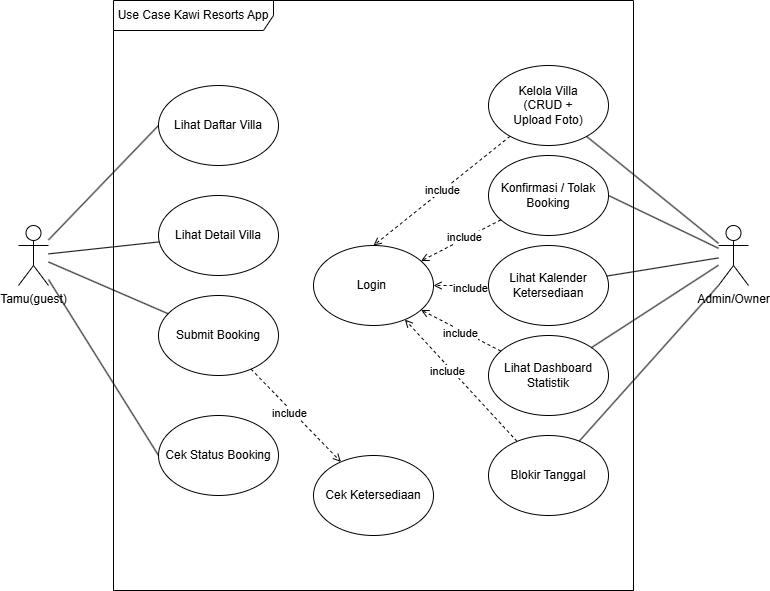

The diagram above was exported from draw.io. Its source (the exported page's mxGraphModel, read from the mxfile embedded in the PNG):
<mxGraphModel dx="1426" dy="777" grid="1" gridSize="10" guides="1" tooltips="1" connect="1" arrows="1" fold="1" page="1" pageScale="1" pageWidth="850" pageHeight="1100" math="0" shadow="0">
  <root>
    <mxCell id="0" />
    <mxCell id="1" parent="0" />
    <mxCell id="HwdMWZo65YvHh5J28ZkQ-5" parent="1" style="shape=umlFrame;whiteSpace=wrap;html=1;pointerEvents=0;recursiveResize=0;container=1;collapsible=0;width=160;" value="Use Case Kawi Resorts App" vertex="1">
      <mxGeometry height="590" width="520" x="165" y="255" as="geometry" />
    </mxCell>
    <mxCell id="HwdMWZo65YvHh5J28ZkQ-8" parent="HwdMWZo65YvHh5J28ZkQ-5" style="ellipse;whiteSpace=wrap;html=1;" value="Lihat Daftar Villa" vertex="1">
      <mxGeometry height="80" width="120" x="45" y="85" as="geometry" />
    </mxCell>
    <mxCell id="HwdMWZo65YvHh5J28ZkQ-9" parent="HwdMWZo65YvHh5J28ZkQ-5" style="ellipse;whiteSpace=wrap;html=1;" value="Lihat Detail Villa" vertex="1">
      <mxGeometry height="80" width="120" x="45" y="195" as="geometry" />
    </mxCell>
    <mxCell id="HwdMWZo65YvHh5J28ZkQ-13" edge="1" parent="HwdMWZo65YvHh5J28ZkQ-5" source="HwdMWZo65YvHh5J28ZkQ-10" style="rounded=0;orthogonalLoop=1;jettySize=auto;html=1;dashed=1;endArrow=open;endFill=0;" target="HwdMWZo65YvHh5J28ZkQ-12">
      <mxGeometry relative="1" as="geometry" />
    </mxCell>
    <mxCell id="HwdMWZo65YvHh5J28ZkQ-14" connectable="0" parent="HwdMWZo65YvHh5J28ZkQ-13" style="edgeLabel;html=1;align=center;verticalAlign=middle;resizable=0;points=[];" value="include" vertex="1">
      <mxGeometry relative="1" x="-0.0986" y="-3" as="geometry">
        <mxPoint as="offset" />
      </mxGeometry>
    </mxCell>
    <mxCell id="HwdMWZo65YvHh5J28ZkQ-10" parent="HwdMWZo65YvHh5J28ZkQ-5" style="ellipse;whiteSpace=wrap;html=1;" value="Submit Booking" vertex="1">
      <mxGeometry height="80" width="120" x="45" y="295" as="geometry" />
    </mxCell>
    <mxCell id="HwdMWZo65YvHh5J28ZkQ-11" parent="HwdMWZo65YvHh5J28ZkQ-5" style="ellipse;whiteSpace=wrap;html=1;" value="Cek Status Booking" vertex="1">
      <mxGeometry height="80" width="120" x="45" y="415" as="geometry" />
    </mxCell>
    <mxCell id="HwdMWZo65YvHh5J28ZkQ-12" parent="HwdMWZo65YvHh5J28ZkQ-5" style="ellipse;whiteSpace=wrap;html=1;" value="Cek Ketersediaan" vertex="1">
      <mxGeometry height="80" width="120" x="200" y="455" as="geometry" />
    </mxCell>
    <mxCell id="HwdMWZo65YvHh5J28ZkQ-32" edge="1" parent="HwdMWZo65YvHh5J28ZkQ-5" source="HwdMWZo65YvHh5J28ZkQ-15" style="rounded=0;orthogonalLoop=1;jettySize=auto;html=1;entryX=0.5;entryY=0;entryDx=0;entryDy=0;dashed=1;endArrow=open;endFill=0;" target="HwdMWZo65YvHh5J28ZkQ-20" value="include">
      <mxGeometry relative="1" as="geometry" />
    </mxCell>
    <mxCell id="HwdMWZo65YvHh5J28ZkQ-15" parent="HwdMWZo65YvHh5J28ZkQ-5" style="ellipse;whiteSpace=wrap;html=1;" value="&lt;div&gt;Kelola Villa &lt;br&gt;(CRUD +&lt;br&gt;Upload Foto)&lt;/div&gt;" vertex="1">
      <mxGeometry height="80" width="120" x="375" y="65" as="geometry" />
    </mxCell>
    <mxCell id="HwdMWZo65YvHh5J28ZkQ-33" edge="1" parent="HwdMWZo65YvHh5J28ZkQ-5" source="HwdMWZo65YvHh5J28ZkQ-16" style="rounded=0;orthogonalLoop=1;jettySize=auto;html=1;dashed=1;endArrow=open;endFill=0;" target="HwdMWZo65YvHh5J28ZkQ-20">
      <mxGeometry relative="1" as="geometry" />
    </mxCell>
    <mxCell id="HwdMWZo65YvHh5J28ZkQ-38" connectable="0" parent="HwdMWZo65YvHh5J28ZkQ-33" style="edgeLabel;html=1;align=center;verticalAlign=middle;resizable=0;points=[];" value="include" vertex="1">
      <mxGeometry relative="1" x="-0.0774" y="-2" as="geometry">
        <mxPoint as="offset" />
      </mxGeometry>
    </mxCell>
    <mxCell id="HwdMWZo65YvHh5J28ZkQ-16" parent="HwdMWZo65YvHh5J28ZkQ-5" style="ellipse;whiteSpace=wrap;html=1;" value="&lt;div&gt;Konfirmasi / Tolak Booking&lt;/div&gt;" vertex="1">
      <mxGeometry height="80" width="120" x="375" y="155" as="geometry" />
    </mxCell>
    <mxCell id="HwdMWZo65YvHh5J28ZkQ-34" edge="1" parent="HwdMWZo65YvHh5J28ZkQ-5" source="HwdMWZo65YvHh5J28ZkQ-18" style="rounded=0;orthogonalLoop=1;jettySize=auto;html=1;dashed=1;endArrow=open;endFill=0;" target="HwdMWZo65YvHh5J28ZkQ-20">
      <mxGeometry relative="1" as="geometry" />
    </mxCell>
    <mxCell id="HwdMWZo65YvHh5J28ZkQ-39" connectable="0" parent="HwdMWZo65YvHh5J28ZkQ-34" style="edgeLabel;html=1;align=center;verticalAlign=middle;resizable=0;points=[];" value="include" vertex="1">
      <mxGeometry relative="1" x="-0.2762" y="2" as="geometry">
        <mxPoint x="1" as="offset" />
      </mxGeometry>
    </mxCell>
    <mxCell id="HwdMWZo65YvHh5J28ZkQ-18" parent="HwdMWZo65YvHh5J28ZkQ-5" style="ellipse;whiteSpace=wrap;html=1;" value="&lt;div&gt;Lihat Kalender Ketersediaan&lt;/div&gt;" vertex="1">
      <mxGeometry height="80" width="120" x="375" y="245" as="geometry" />
    </mxCell>
    <mxCell id="HwdMWZo65YvHh5J28ZkQ-35" edge="1" parent="HwdMWZo65YvHh5J28ZkQ-5" source="HwdMWZo65YvHh5J28ZkQ-17" style="rounded=0;orthogonalLoop=1;jettySize=auto;html=1;dashed=1;endArrow=open;endFill=0;" target="HwdMWZo65YvHh5J28ZkQ-20">
      <mxGeometry relative="1" as="geometry" />
    </mxCell>
    <mxCell id="HwdMWZo65YvHh5J28ZkQ-40" connectable="0" parent="HwdMWZo65YvHh5J28ZkQ-35" style="edgeLabel;html=1;align=center;verticalAlign=middle;resizable=0;points=[];" value="include" vertex="1">
      <mxGeometry relative="1" x="0.0281" y="3" as="geometry">
        <mxPoint x="1" as="offset" />
      </mxGeometry>
    </mxCell>
    <mxCell id="HwdMWZo65YvHh5J28ZkQ-17" parent="HwdMWZo65YvHh5J28ZkQ-5" style="ellipse;whiteSpace=wrap;html=1;" value="&lt;div&gt;Lihat Dashboard Statistik&lt;/div&gt;" vertex="1">
      <mxGeometry height="80" width="120" x="375" y="335" as="geometry" />
    </mxCell>
    <mxCell id="HwdMWZo65YvHh5J28ZkQ-36" edge="1" parent="HwdMWZo65YvHh5J28ZkQ-5" source="HwdMWZo65YvHh5J28ZkQ-19" style="rounded=0;orthogonalLoop=1;jettySize=auto;html=1;dashed=1;endArrow=open;endFill=0;" target="HwdMWZo65YvHh5J28ZkQ-20">
      <mxGeometry relative="1" as="geometry" />
    </mxCell>
    <mxCell id="HwdMWZo65YvHh5J28ZkQ-41" connectable="0" parent="HwdMWZo65YvHh5J28ZkQ-36" style="edgeLabel;html=1;align=center;verticalAlign=middle;resizable=0;points=[];" value="include" vertex="1">
      <mxGeometry relative="1" x="0.1951" y="4" as="geometry">
        <mxPoint as="offset" />
      </mxGeometry>
    </mxCell>
    <mxCell id="HwdMWZo65YvHh5J28ZkQ-19" parent="HwdMWZo65YvHh5J28ZkQ-5" style="ellipse;whiteSpace=wrap;html=1;" value="&lt;div&gt;Blokir Tanggal&lt;/div&gt;" vertex="1">
      <mxGeometry height="80" width="120" x="375" y="435" as="geometry" />
    </mxCell>
    <mxCell id="HwdMWZo65YvHh5J28ZkQ-20" parent="HwdMWZo65YvHh5J28ZkQ-5" style="ellipse;whiteSpace=wrap;html=1;" value="Login&amp;nbsp;" vertex="1">
      <mxGeometry height="80" width="120" x="200" y="245" as="geometry" />
    </mxCell>
    <mxCell id="HwdMWZo65YvHh5J28ZkQ-27" edge="1" parent="1" source="HwdMWZo65YvHh5J28ZkQ-6" style="rounded=0;orthogonalLoop=1;jettySize=auto;html=1;entryX=0;entryY=0.5;entryDx=0;entryDy=0;endArrow=none;startFill=0;" target="HwdMWZo65YvHh5J28ZkQ-8">
      <mxGeometry relative="1" as="geometry" />
    </mxCell>
    <mxCell id="HwdMWZo65YvHh5J28ZkQ-28" edge="1" parent="1" source="HwdMWZo65YvHh5J28ZkQ-6" style="rounded=0;orthogonalLoop=1;jettySize=auto;html=1;endArrow=none;startFill=0;" target="HwdMWZo65YvHh5J28ZkQ-9">
      <mxGeometry relative="1" as="geometry" />
    </mxCell>
    <mxCell id="HwdMWZo65YvHh5J28ZkQ-29" edge="1" parent="1" source="HwdMWZo65YvHh5J28ZkQ-6" style="rounded=0;orthogonalLoop=1;jettySize=auto;html=1;endArrow=none;startFill=0;" target="HwdMWZo65YvHh5J28ZkQ-10">
      <mxGeometry relative="1" as="geometry" />
    </mxCell>
    <mxCell id="HwdMWZo65YvHh5J28ZkQ-30" edge="1" parent="1" source="HwdMWZo65YvHh5J28ZkQ-6" style="rounded=0;orthogonalLoop=1;jettySize=auto;html=1;entryX=0;entryY=0.5;entryDx=0;entryDy=0;endArrow=none;startFill=0;" target="HwdMWZo65YvHh5J28ZkQ-11">
      <mxGeometry relative="1" as="geometry" />
    </mxCell>
    <mxCell id="HwdMWZo65YvHh5J28ZkQ-6" parent="1" style="shape=umlActor;verticalLabelPosition=bottom;verticalAlign=top;html=1;outlineConnect=0;" value="Tamu(guest)" vertex="1">
      <mxGeometry height="60" width="30" x="70" y="480" as="geometry" />
    </mxCell>
    <mxCell id="HwdMWZo65YvHh5J28ZkQ-21" edge="1" parent="1" source="HwdMWZo65YvHh5J28ZkQ-7" style="rounded=0;orthogonalLoop=1;jettySize=auto;html=1;exitX=0;exitY=1;exitDx=0;exitDy=0;exitPerimeter=0;endArrow=none;startFill=0;" target="HwdMWZo65YvHh5J28ZkQ-19">
      <mxGeometry relative="1" as="geometry" />
    </mxCell>
    <mxCell id="HwdMWZo65YvHh5J28ZkQ-22" edge="1" parent="1" source="HwdMWZo65YvHh5J28ZkQ-7" style="rounded=0;orthogonalLoop=1;jettySize=auto;html=1;endArrow=none;startFill=0;" target="HwdMWZo65YvHh5J28ZkQ-17">
      <mxGeometry relative="1" as="geometry" />
    </mxCell>
    <mxCell id="HwdMWZo65YvHh5J28ZkQ-24" edge="1" parent="1" source="HwdMWZo65YvHh5J28ZkQ-7" style="rounded=0;orthogonalLoop=1;jettySize=auto;html=1;endArrow=none;startFill=0;" target="HwdMWZo65YvHh5J28ZkQ-18">
      <mxGeometry relative="1" as="geometry" />
    </mxCell>
    <mxCell id="HwdMWZo65YvHh5J28ZkQ-25" edge="1" parent="1" source="HwdMWZo65YvHh5J28ZkQ-7" style="rounded=0;orthogonalLoop=1;jettySize=auto;html=1;entryX=1;entryY=0.5;entryDx=0;entryDy=0;endArrow=none;startFill=0;" target="HwdMWZo65YvHh5J28ZkQ-16">
      <mxGeometry relative="1" as="geometry" />
    </mxCell>
    <mxCell id="HwdMWZo65YvHh5J28ZkQ-26" edge="1" parent="1" source="HwdMWZo65YvHh5J28ZkQ-7" style="rounded=0;orthogonalLoop=1;jettySize=auto;html=1;endArrow=none;startFill=0;" target="HwdMWZo65YvHh5J28ZkQ-15">
      <mxGeometry relative="1" as="geometry" />
    </mxCell>
    <mxCell id="HwdMWZo65YvHh5J28ZkQ-7" parent="1" style="shape=umlActor;verticalLabelPosition=bottom;verticalAlign=top;html=1;outlineConnect=0;" value="Admin/Owner" vertex="1">
      <mxGeometry height="60" width="30" x="770" y="480" as="geometry" />
    </mxCell>
  </root>
</mxGraphModel>